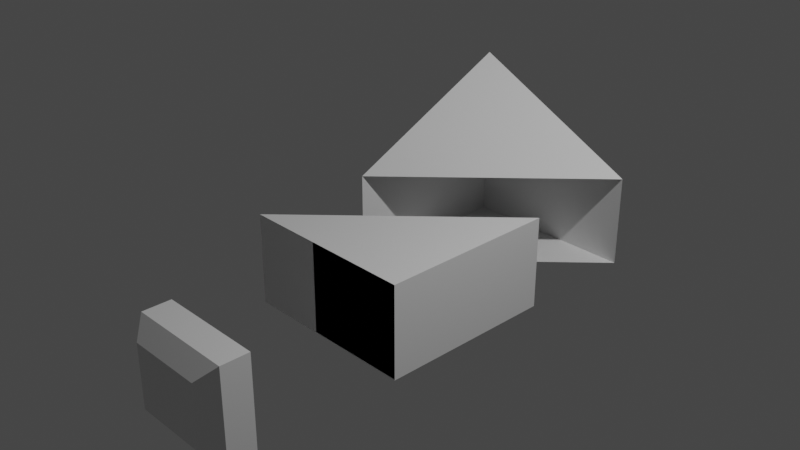 # Source: alltargets.blend  (saved by Blender 3.2.14; exported with 4.5.12 LTS)
import bpy
from mathutils import Matrix  # noqa: F401  (used for matrix-valued properties, if any)

bpy.ops.wm.read_factory_settings(use_empty=True)
scene = bpy.context.scene
scene.name = 'Scene'

# ---- collections
col_collection = bpy.data.collections.new('Collection'); scene.collection.children.link(col_collection)

# ---- materials (node trees are filled in below, after node groups)
mat_material = bpy.data.materials.new('Material')
mat_material.alpha_threshold = 0.0
mat_material.use_transparent_shadow = False
mat_material.line_color = (0.0, 0.0, 0.0, 1.0)

# ---- material node trees
mat_material.use_nodes = True; mat_material.node_tree.nodes.clear()
_N = mat_material.node_tree.nodes; _L = mat_material.node_tree.links
n0 = _N.new('ShaderNodeOutputMaterial'); n0.name = 'Material Output'; n0.location = (300, 300)
n1 = _N.new('ShaderNodeBsdfPrincipled'); n1.name = 'Principled BSDF'; n1.location = (10, 300)
n1.distribution = 'GGX'
n1.subsurface_method = 'RANDOM_WALK_SKIN'
n1.inputs[2].default_value = 0.4
n1.inputs[3].default_value = 1.45
n1.inputs[27].default_value = (0.0, 0.0, 0.0, 1.0)
n1.inputs[28].default_value = 1.0
_L.new(n1.outputs[0], n0.inputs[0])
n0.is_active_output = True

# ---- world
world_world = bpy.data.worlds.new('World'); scene.world = world_world
world_world.use_nodes = True; world_world.node_tree.nodes.clear()
_N = world_world.node_tree.nodes; _L = world_world.node_tree.links
n0 = _N.new('ShaderNodeOutputWorld'); n0.name = 'World Output'; n0.location = (300, 300)
n1 = _N.new('ShaderNodeBackground'); n1.name = 'Background'; n1.location = (10, 300)
n1.inputs[0].default_value = (0.05088, 0.05088, 0.05088, 1.0)
_L.new(n1.outputs[0], n0.inputs[0])
n0.is_active_output = True
world_world.color = (0.05088, 0.05088, 0.05088)
world_world.use_sun_shadow = False
world_world.sun_shadow_jitter_overblur = 0.0

# ---- cameras
cam_camera = bpy.data.cameras.new('Camera')
cam_camera.clip_end = 100.0
cam_camera.ortho_scale = 7.314

# ---- lights
light_light = bpy.data.lights.new('Light', 'POINT')
light_light.transmission_factor = 0.0
light_light.energy = 1000.0
light_light.shadow_soft_size = 0.1
light_light.shadow_maximum_resolution = 0.006
light_light.use_absolute_resolution = True

# ---- meshes
me_cube = bpy.data.meshes.new('Cube')
me_cube.from_pydata([(1.0, 1.0, 0.02948), (1.0, 1.0, -1.0), (1.0, -1.0, 0.02948), (1.0, -1.0, -1.0), (-1.0, -1.0, 0.02948), (-1.0, -1.0, -1.0), (1.0, -1.0, -0.9901), (-0.1568, -1.0, -0.9901), (1.0, -1.0, 0.02948), (-0.1568, -1.0, 0.02948)], [], [(3, 2, 4, 5), (1, 0, 2, 3), (7, 9, 8, 6), (5, 1, 3), (4, 2, 0)])
_uv = me_cube.uv_layers.new(name='UVMap')
_uv.uv.foreach_set('vector', [0.375, 0.75, 0.5037, 0.75, 0.5037, 1.0, 0.375, 1.0, 0.375, 0.5, 0.5037, 0.5, 0.5037, 0.75, 0.375, 0.75, 0.125, 0.5, 0.375, 0.5, 0.375, 0.75, 0.125, 0.75, 0.125, 0.75, 0.375, 0.5, 0.375, 0.75, 0.875, 0.75, 0.5037, 0.75, 0.5037, 0.5])
me_cube.materials.append(mat_material)
me_cube.use_mirror_vertex_groups = False
me_cube.update()
me_cube_001 = bpy.data.meshes.new('Cube.001')
me_cube_001.from_pydata([(1.0, 1.0, 0.02948), (1.0, 1.0, -1.0), (-1.0, 1.0, 1.0), (-1.0, 1.0, -1.0), (-1.0, -1.0, 0.02948), (-1.0, -1.0, -1.0)], [], [(0, 2, 4), (5, 4, 2, 3), (3, 1, 5), (3, 2, 0, 1)])
_uv = me_cube_001.uv_layers.new(name='UVMap')
_uv.uv.foreach_set('vector', [0.5037, 0.5, 0.875, 0.5, 0.875, 0.75, 0.375, 0.0, 0.5037, 0.0, 0.625, 0.25, 0.375, 0.25, 0.125, 0.5, 0.375, 0.5, 0.125, 0.75, 0.375, 0.25, 0.625, 0.25, 0.5037, 0.5, 0.375, 0.5])
me_cube_001.materials.append(mat_material)
me_cube_001.use_mirror_vertex_groups = False
me_cube_001.update()
me_cube_002 = bpy.data.meshes.new('Cube.002')
me_cube_002.from_pydata([(1.0, -1.0, -0.9901), (-0.1568, -1.0, -0.9901), (1.0, -1.0, 0.02948), (-0.1568, -1.0, 0.02948), (0.8345, -1.472, -0.8246), (1.0, -1.307, -0.9901), (0.008686, -1.472, -0.8246), (-0.1568, -1.307, -0.9901), (0.8345, -1.472, -0.136), (1.0, -1.307, 0.02948), (0.008686, -1.472, -0.136), (-0.1568, -1.307, 0.02948)], [], [(10, 6, 4, 8), (3, 11, 9, 2), (0, 5, 7, 1), (1, 7, 11, 3), (4, 6, 7, 5), (6, 10, 11, 7), (10, 8, 9, 11), (8, 4, 5, 9), (2, 9, 5, 0)])
_uv = me_cube_002.uv_layers.new(name='UVMap')
_uv.uv.foreach_set('vector', [0.6656, 0.5358, 0.8344, 0.5358, 0.8344, 0.7142, 0.6656, 0.7142, 0.375, 0.5, 0.5374, 0.5, 0.5374, 0.75, 0.375, 0.75, 0.375, 0.0, 0.5374, 0.0, 0.5374, 0.25, 0.375, 0.25, 0.375, 0.25, 0.5374, 0.25, 0.5374, 0.5, 0.375, 0.5, 0.8344, 0.7142, 0.8344, 0.5358, 0.875, 0.5, 0.875, 0.75, 0.8344, 0.5358, 0.6656, 0.5358, 0.625, 0.5, 0.875, 0.5, 0.6656, 0.5358, 0.6656, 0.7142, 0.5374, 0.75, 0.5374, 0.5, 0.6656, 0.7142, 0.8344, 0.7142, 0.875, 0.75, 0.625, 0.75, 0.375, 0.75, 0.5374, 0.75, 0.5374, 1.0, 0.375, 1.0])
me_cube_002.materials.append(mat_material)
me_cube_002.use_mirror_vertex_groups = False
me_cube_002.update()

# ---- objects
ob_cube = bpy.data.objects.new('Cube', me_cube)
ob_light = bpy.data.objects.new('Light', light_light)
ob_camera = bpy.data.objects.new('Camera', cam_camera)
ob_cube_001 = bpy.data.objects.new('Cube.001', me_cube_001)
ob_cube_002 = bpy.data.objects.new('Cube.002', me_cube_002)

# ---- transforms, parenting, visibility, modifiers, constraints
ob_cube.location = (0.0, 0.0, 0.0)
ob_cube.lock_rotations_4d = False
ob_cube.empty_display_type = 'ARROWS'
ob_cube.lineart.crease_threshold = 0.0
ob_light.location = (4.076, 1.005, 5.904)
ob_light.rotation_euler = (0.6503, 0.05522, 1.866)
ob_light.lock_rotations_4d = False
ob_light.empty_display_type = 'ARROWS'
ob_light.color = (0.0, 0.0, 0.0, 0.0)
ob_light.lineart.crease_threshold = 0.0
ob_camera.location = (7.359, -6.926, 4.958)
ob_camera.rotation_euler = (1.109, 0.0, 0.8149)
ob_camera.lock_rotations_4d = False
ob_camera.empty_display_type = 'ARROWS'
ob_camera.color = (0.0, 0.0, 0.0, 0.0)
ob_camera.display_type = 'WIRE'
ob_camera.lineart.crease_threshold = 0.0
ob_cube_001.location = (0.0, 1.387, 0.0)
ob_cube_001.lock_rotations_4d = False
ob_cube_001.empty_display_type = 'ARROWS'
ob_cube_001.lineart.crease_threshold = 0.0
ob_cube_002.location = (0.0, -1.595, 0.0)
ob_cube_002.lock_rotations_4d = False
ob_cube_002.empty_display_type = 'ARROWS'
ob_cube_002.lineart.crease_threshold = 0.0

# ---- collection membership
col_collection.objects.link(ob_cube)
col_collection.objects.link(ob_light)
col_collection.objects.link(ob_camera)
col_collection.objects.link(ob_cube_001)
col_collection.objects.link(ob_cube_002)

# ---- scene / render settings (as saved in the file)
scene.camera = ob_camera
scene.frame_start = 1; scene.frame_end = 250; scene.frame_set(1)
scene.render.engine = 'BLENDER_EEVEE_NEXT'
scene.cycles.sampling_pattern = 'TABULATED_SOBOL'
scene.cycles.use_light_tree = False
scene.view_settings.view_transform = 'Filmic'
bpy.context.view_layer.update()

